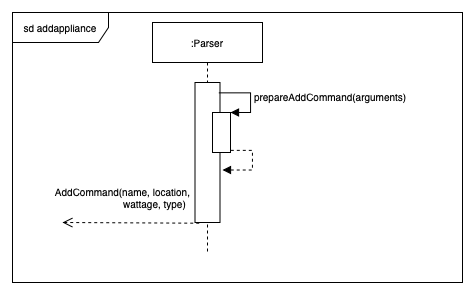

The diagram above was exported from draw.io. Its source (the exported page's mxGraphModel, read from the mxfile embedded in the PNG):
<mxGraphModel dx="1963" dy="1852" grid="1" gridSize="10" guides="1" tooltips="1" connect="1" arrows="1" fold="1" page="1" pageScale="1" pageWidth="850" pageHeight="1100" math="0" shadow="0">
  <root>
    <mxCell id="0" />
    <mxCell id="1" parent="0" />
    <mxCell id="2" value="sd addappliance" style="shape=umlFrame;whiteSpace=wrap;html=1;shadow=0;labelBackgroundColor=none;sketch=0;fillColor=#ffffff;fontSize=10;fontColor=#000000;width=96;height=30;" vertex="1" parent="1">
      <mxGeometry x="880" y="650" width="450" height="270" as="geometry" />
    </mxCell>
    <mxCell id="3" value=":Parser" style="shape=umlLifeline;perimeter=lifelinePerimeter;whiteSpace=wrap;html=1;container=1;collapsible=0;recursiveResize=0;outlineConnect=0;shadow=0;labelBackgroundColor=none;sketch=0;fillColor=#ffffff;fontSize=10;fontColor=#000000;" vertex="1" parent="1">
      <mxGeometry x="1020" y="660" width="110" height="230" as="geometry" />
    </mxCell>
    <mxCell id="4" value="" style="html=1;points=[];perimeter=orthogonalPerimeter;shadow=0;labelBackgroundColor=none;sketch=0;fillColor=#ffffff;fontSize=10;fontColor=#000000;" vertex="1" parent="3">
      <mxGeometry x="42.5" y="60" width="25" height="140" as="geometry" />
    </mxCell>
    <mxCell id="5" value="" style="html=1;points=[];perimeter=orthogonalPerimeter;shadow=0;labelBackgroundColor=none;sketch=0;fillColor=#ffffff;fontSize=10;fontColor=#000000;" vertex="1" parent="3">
      <mxGeometry x="60" y="90" width="18" height="40" as="geometry" />
    </mxCell>
    <mxCell id="6" value="prepareAddCommand(arguments)" style="edgeStyle=orthogonalEdgeStyle;html=1;align=left;spacingLeft=2;endArrow=block;rounded=0;entryX=1;entryY=0;fontSize=10;fontColor=#000000;exitX=0.952;exitY=0.074;exitDx=0;exitDy=0;exitPerimeter=0;" edge="1" parent="3" source="4" target="5">
      <mxGeometry relative="1" as="geometry">
        <mxPoint x="73" y="70" as="sourcePoint" />
        <Array as="points">
          <mxPoint x="98" y="70" />
          <mxPoint x="98" y="90" />
        </Array>
      </mxGeometry>
    </mxCell>
    <mxCell id="7" value="AddCommand(name, location,&lt;br&gt;&amp;nbsp; &amp;nbsp; &amp;nbsp; &amp;nbsp; &amp;nbsp; &amp;nbsp; &amp;nbsp; &amp;nbsp; &amp;nbsp; &amp;nbsp; &amp;nbsp; &amp;nbsp;wattage, type)" style="html=1;verticalAlign=bottom;endArrow=open;dashed=1;endSize=8;fontSize=10;fontColor=#000000;exitX=0.169;exitY=1.005;exitDx=0;exitDy=0;exitPerimeter=0;horizontal=1;" edge="1" source="4" parent="1">
      <mxGeometry x="0.1231" y="-10" relative="1" as="geometry">
        <mxPoint x="1010" y="860" as="sourcePoint" />
        <mxPoint x="929.9999999999995" y="860" as="targetPoint" />
        <mxPoint as="offset" />
      </mxGeometry>
    </mxCell>
    <mxCell id="8" value="" style="edgeStyle=orthogonalEdgeStyle;html=1;align=left;spacingLeft=2;endArrow=block;rounded=0;entryX=1.1;entryY=0.625;fontSize=10;fontColor=#000000;exitX=0.952;exitY=0.074;exitDx=0;exitDy=0;exitPerimeter=0;entryDx=0;entryDy=0;entryPerimeter=0;dashed=1;" edge="1" target="4" parent="1">
      <mxGeometry relative="1" as="geometry">
        <mxPoint x="1098.3000000000002" y="787.8600000000001" as="sourcePoint" />
        <Array as="points">
          <mxPoint x="1120" y="788" />
          <mxPoint x="1120" y="808" />
        </Array>
        <mxPoint x="1110" y="807.5" as="targetPoint" />
      </mxGeometry>
    </mxCell>
  </root>
</mxGraphModel>